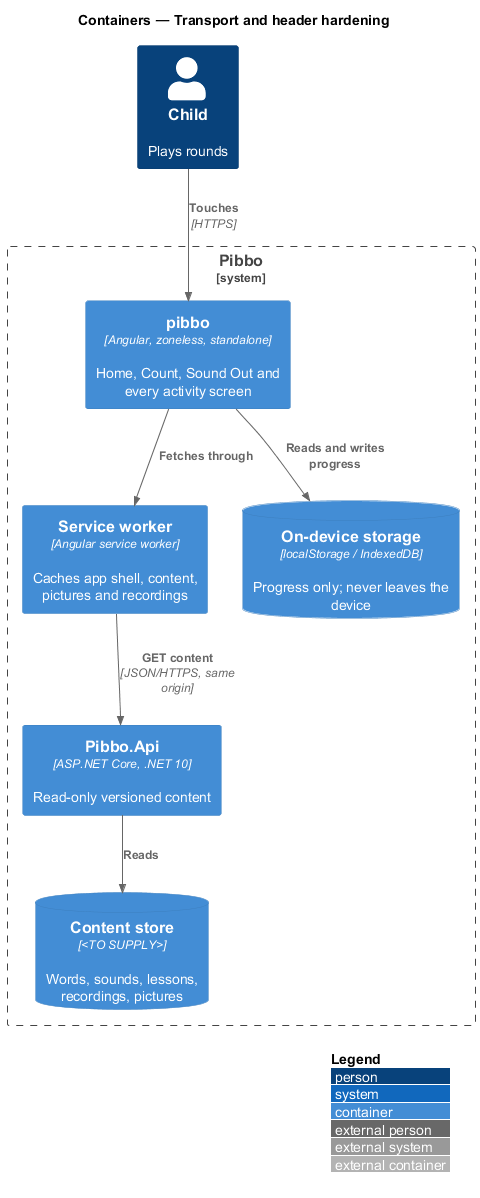

The diagram above was rendered by PlantUML. Its source (embedded in the PNG):
@startuml
!include <C4/C4_Container>
LAYOUT_WITH_LEGEND()
title Containers — Transport and header hardening
Person(child, "Child", "Plays rounds")
System_Boundary(pibbo, "Pibbo") {
  Container(spa, "pibbo", "Angular, zoneless, standalone", "Home, Count, Sound Out and every activity screen")
  Container(sw, "Service worker", "Angular service worker", "Caches app shell, content, pictures and recordings")
  ContainerDb(store, "On-device storage", "localStorage / IndexedDB", "Progress only; never leaves the device")
  Container(api, "Pibbo.Api", "ASP.NET Core, .NET 10", "Read-only versioned content")
  ContainerDb(content, "Content store", "<TO SUPPLY>", "Words, sounds, lessons, recordings, pictures")
}
Rel(child, spa, "Touches", "HTTPS")
Rel(spa, sw, "Fetches through")
Rel(sw, api, "GET content", "JSON/HTTPS, same origin")
Rel(spa, store, "Reads and writes progress")
Rel(api, content, "Reads")
@enduml